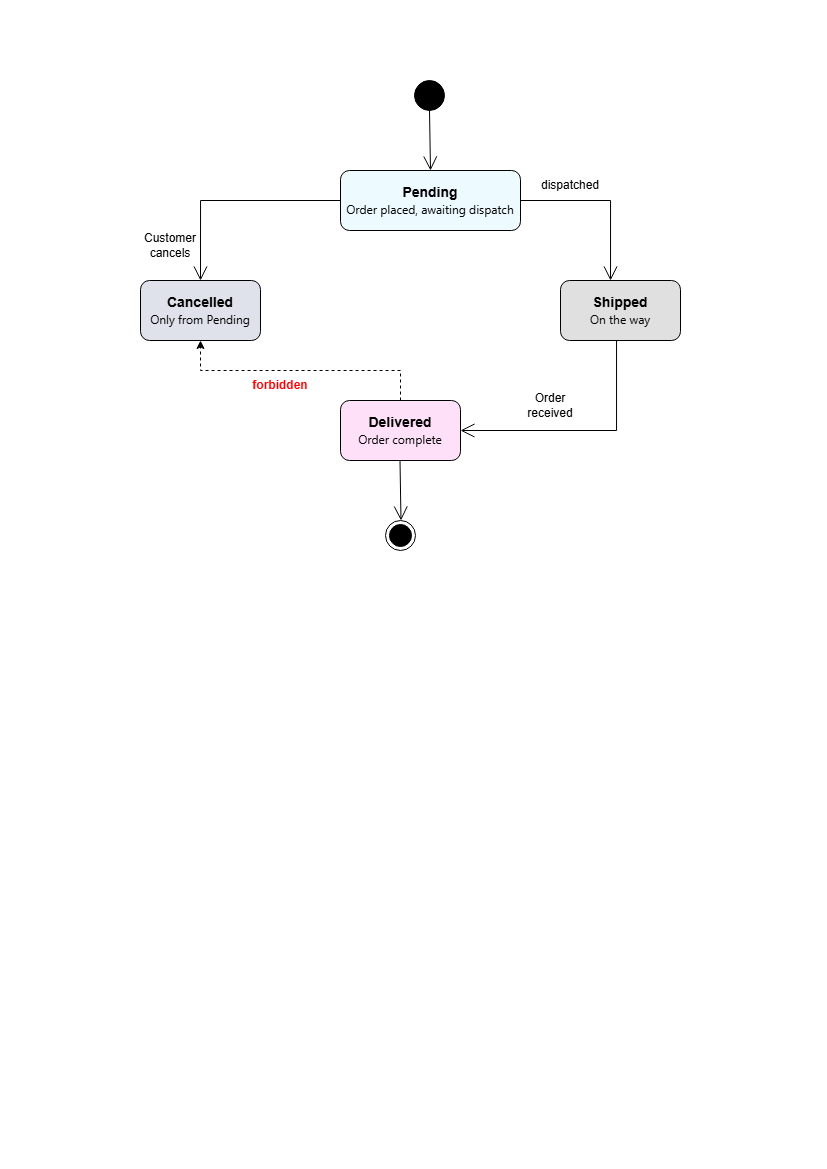

The diagram above was exported from draw.io. Its source (the exported page's mxGraphModel, read from the mxfile embedded in the PNG):
<mxGraphModel dx="1263" dy="498" grid="1" gridSize="10" guides="1" tooltips="1" connect="1" arrows="1" fold="1" page="1" pageScale="1" pageWidth="827" pageHeight="1169" math="0" shadow="0">
  <root>
    <mxCell id="0" />
    <mxCell id="1" parent="0" />
    <mxCell id="6c_c7mlyC2jYD4NcMvdo-1" parent="1" style="rounded=1;whiteSpace=wrap;html=1;fillColor=#EDFAFF;" value="&lt;font style=&quot;font-size: 14px;&quot;&gt;&lt;b&gt;Pending&lt;/b&gt;&lt;/font&gt;&lt;div&gt;&lt;font style=&quot;font-size: 14px;&quot;&gt;&lt;span style=&quot;font-family: &amp;quot;Anthropic Sans&amp;quot;, -apple-system, BlinkMacSystemFont, &amp;quot;Segoe UI&amp;quot;, sans-serif; font-size: 12px; text-align: start; white-space: nowrap;&quot;&gt;Order placed, awaiting dispatch&lt;/span&gt;&lt;b&gt;&lt;/b&gt;&lt;/font&gt;&lt;/div&gt;" vertex="1">
      <mxGeometry height="60" width="180" x="340" y="170" as="geometry" />
    </mxCell>
    <mxCell id="6c_c7mlyC2jYD4NcMvdo-2" parent="1" style="rounded=1;whiteSpace=wrap;html=1;fillColor=#E0E0E0;" value="&lt;font style=&quot;font-size: 14px;&quot;&gt;&lt;b&gt;Shipped&lt;/b&gt;&lt;/font&gt;&lt;div&gt;&lt;font style=&quot;font-size: 14px;&quot;&gt;&lt;span style=&quot;font-family: &amp;quot;Anthropic Sans&amp;quot;, -apple-system, BlinkMacSystemFont, &amp;quot;Segoe UI&amp;quot;, sans-serif; font-size: 12px; text-align: start; white-space: nowrap;&quot;&gt;On the way&lt;/span&gt;&lt;b&gt;&lt;/b&gt;&lt;/font&gt;&lt;/div&gt;" vertex="1">
      <mxGeometry height="60" width="120" x="560" y="280" as="geometry" />
    </mxCell>
    <mxCell id="6c_c7mlyC2jYD4NcMvdo-3" parent="1" style="rounded=1;whiteSpace=wrap;html=1;fillColor=#FFE0F9;" value="&lt;font style=&quot;font-size: 14px;&quot;&gt;&lt;b&gt;Delivered&lt;/b&gt;&lt;/font&gt;&lt;div&gt;&lt;font style=&quot;font-size: 14px;&quot;&gt;&lt;span style=&quot;font-family: &amp;quot;Anthropic Sans&amp;quot;, -apple-system, BlinkMacSystemFont, &amp;quot;Segoe UI&amp;quot;, sans-serif; font-size: 12px; text-align: start; white-space: nowrap;&quot;&gt;Order complete&lt;/span&gt;&lt;b&gt;&lt;/b&gt;&lt;/font&gt;&lt;/div&gt;" vertex="1">
      <mxGeometry height="60" width="120" x="340" y="400" as="geometry" />
    </mxCell>
    <mxCell id="6c_c7mlyC2jYD4NcMvdo-4" parent="1" style="rounded=1;whiteSpace=wrap;html=1;fillColor=#DFE1EB;" value="&lt;b&gt;&lt;font style=&quot;font-size: 14px;&quot;&gt;Cancelled&lt;/font&gt;&lt;/b&gt;&lt;div&gt;&lt;span style=&quot;font-family: &amp;quot;Anthropic Sans&amp;quot;, -apple-system, BlinkMacSystemFont, &amp;quot;Segoe UI&amp;quot;, sans-serif; text-align: start; white-space: nowrap;&quot;&gt;Only from Pending&lt;/span&gt;&lt;b&gt;&lt;font style=&quot;font-size: 14px;&quot;&gt;&lt;/font&gt;&lt;/b&gt;&lt;/div&gt;" vertex="1">
      <mxGeometry height="60" width="120" x="140" y="280" as="geometry" />
    </mxCell>
    <mxCell id="6c_c7mlyC2jYD4NcMvdo-6" parent="1" style="shape=ellipse;html=1;fillColor=strokeColor;fontSize=18;fontColor=#ffffff;" value="" vertex="1">
      <mxGeometry height="30" width="30" x="414" y="80" as="geometry" />
    </mxCell>
    <mxCell id="6c_c7mlyC2jYD4NcMvdo-7" edge="1" parent="1" source="6c_c7mlyC2jYD4NcMvdo-6" style="endArrow=open;endFill=1;endSize=12;html=1;rounded=0;exitX=0.5;exitY=1;exitDx=0;exitDy=0;entryX=0.5;entryY=0;entryDx=0;entryDy=0;" target="6c_c7mlyC2jYD4NcMvdo-1" value="">
      <mxGeometry relative="1" width="160" as="geometry">
        <mxPoint x="330" y="160" as="sourcePoint" />
        <mxPoint x="400" y="160" as="targetPoint" />
      </mxGeometry>
    </mxCell>
    <mxCell id="6c_c7mlyC2jYD4NcMvdo-8" edge="1" parent="1" source="6c_c7mlyC2jYD4NcMvdo-1" style="endArrow=open;endFill=1;endSize=12;html=1;rounded=0;exitX=1;exitY=0.5;exitDx=0;exitDy=0;entryX=0.417;entryY=0;entryDx=0;entryDy=0;edgeStyle=orthogonalEdgeStyle;entryPerimeter=0;" target="6c_c7mlyC2jYD4NcMvdo-2" value="&#10;&#10;&#10;">
      <mxGeometry relative="1" width="160" as="geometry">
        <mxPoint x="399.5" y="230" as="sourcePoint" />
        <mxPoint x="400.5" y="290" as="targetPoint" />
      </mxGeometry>
    </mxCell>
    <mxCell id="6c_c7mlyC2jYD4NcMvdo-28" edge="1" parent="1" style="endArrow=open;endFill=1;endSize=12;html=1;rounded=0;exitX=0.5;exitY=1;exitDx=0;exitDy=0;entryX=0.5;entryY=0;entryDx=0;entryDy=0;" value="">
      <mxGeometry relative="1" width="160" as="geometry">
        <mxPoint x="399.5" y="460" as="sourcePoint" />
        <mxPoint x="400.5" y="520" as="targetPoint" />
      </mxGeometry>
    </mxCell>
    <mxCell id="6c_c7mlyC2jYD4NcMvdo-29" edge="1" parent="1" source="6c_c7mlyC2jYD4NcMvdo-1" style="endArrow=open;endFill=1;endSize=12;html=1;rounded=0;exitX=0;exitY=0.5;exitDx=0;exitDy=0;entryX=0.5;entryY=0;entryDx=0;entryDy=0;edgeStyle=orthogonalEdgeStyle;" target="6c_c7mlyC2jYD4NcMvdo-4" value="">
      <mxGeometry relative="1" width="160" as="geometry">
        <mxPoint x="270" y="220" as="sourcePoint" />
        <mxPoint x="420" y="300" as="targetPoint" />
      </mxGeometry>
    </mxCell>
    <mxCell id="6c_c7mlyC2jYD4NcMvdo-30" parent="1" style="ellipse;html=1;shape=endState;fillColor=#000000;strokeColor=#000000;" value="" vertex="1">
      <mxGeometry height="30" width="30" x="385" y="520" as="geometry" />
    </mxCell>
    <mxCell id="6c_c7mlyC2jYD4NcMvdo-31" edge="1" parent="1" source="6c_c7mlyC2jYD4NcMvdo-3" style="html=1;labelBackgroundColor=#ffffff;startArrow=none;startFill=0;startSize=6;endArrow=classic;endFill=1;endSize=6;jettySize=auto;orthogonalLoop=1;strokeWidth=1;dashed=1;fontSize=14;rounded=0;entryX=0.5;entryY=1;entryDx=0;entryDy=0;edgeStyle=orthogonalEdgeStyle;exitX=0.5;exitY=0;exitDx=0;exitDy=0;" target="6c_c7mlyC2jYD4NcMvdo-4" value="">
      <mxGeometry height="60" relative="1" width="60" as="geometry">
        <mxPoint x="410" y="360" as="sourcePoint" />
        <mxPoint x="445" y="340" as="targetPoint" />
      </mxGeometry>
    </mxCell>
    <mxCell id="6c_c7mlyC2jYD4NcMvdo-33" parent="1" style="text;html=1;whiteSpace=wrap;strokeColor=none;fillColor=none;align=center;verticalAlign=middle;rounded=0;" value="Customer cancels" vertex="1">
      <mxGeometry height="30" width="60" x="140" y="230" as="geometry" />
    </mxCell>
    <mxCell id="6c_c7mlyC2jYD4NcMvdo-34" edge="1" parent="1" style="endArrow=open;endFill=1;endSize=12;html=1;rounded=0;edgeStyle=orthogonalEdgeStyle;entryX=1;entryY=0.5;entryDx=0;entryDy=0;" target="6c_c7mlyC2jYD4NcMvdo-3" value="&#10;&#10;&#10;">
      <mxGeometry relative="1" width="160" as="geometry">
        <Array as="points">
          <mxPoint x="616" y="430" />
        </Array>
        <mxPoint x="616.05" y="340" as="sourcePoint" />
        <mxPoint x="500.05" y="422" as="targetPoint" />
      </mxGeometry>
    </mxCell>
    <mxCell id="6c_c7mlyC2jYD4NcMvdo-35" parent="1" style="text;html=1;whiteSpace=wrap;strokeColor=none;fillColor=none;align=center;verticalAlign=middle;rounded=0;" value="Order received" vertex="1">
      <mxGeometry height="30" width="60" x="520" y="390" as="geometry" />
    </mxCell>
    <mxCell id="6c_c7mlyC2jYD4NcMvdo-37" parent="1" style="text;html=1;whiteSpace=wrap;strokeColor=none;fillColor=none;align=center;verticalAlign=middle;rounded=0;" value="&lt;b&gt;&lt;font style=&quot;color: rgb(255, 0, 0);&quot;&gt;forbidden&lt;/font&gt;&lt;/b&gt;" vertex="1">
      <mxGeometry height="30" width="60" x="250" y="370" as="geometry" />
    </mxCell>
    <mxCell id="7WNhn6bgjBxthmYuCGjk-2" parent="1" style="text;html=1;whiteSpace=wrap;strokeColor=none;fillColor=none;align=center;verticalAlign=middle;rounded=0;" value="dispatched" vertex="1">
      <mxGeometry height="30" width="60" x="540" y="170" as="geometry" />
    </mxCell>
  </root>
</mxGraphModel>